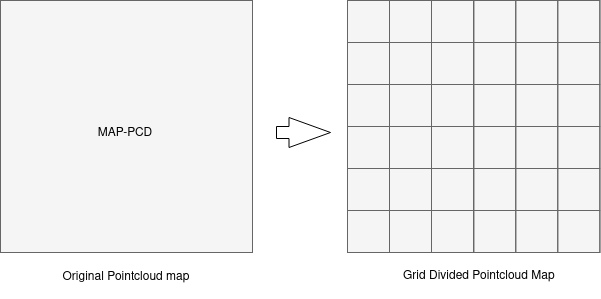

The diagram above was exported from draw.io. Its source (the exported page's mxGraphModel, read from the mxfile embedded in the PNG):
<mxGraphModel dx="794" dy="502" grid="0" gridSize="10" guides="1" tooltips="1" connect="1" arrows="1" fold="1" page="1" pageScale="1" pageWidth="827" pageHeight="1169" math="0" shadow="0">
  <root>
    <mxCell id="0" />
    <mxCell id="1" parent="0" />
    <mxCell id="ruApl5Zd4wYb_pCk2o2x-165" value="" style="childLayout=tableLayout;recursiveResize=0;shadow=0;fillColor=#f5f5f5;fontColor=#333333;strokeColor=#666666;strokeWidth=0;" vertex="1" parent="1">
      <mxGeometry x="439" y="135" width="126.25" height="252" as="geometry" />
    </mxCell>
    <mxCell id="ruApl5Zd4wYb_pCk2o2x-166" value="" style="shape=tableRow;horizontal=0;startSize=0;swimlaneHead=0;swimlaneBody=0;top=0;left=0;bottom=0;right=0;dropTarget=0;collapsible=0;recursiveResize=0;expand=0;fontStyle=0;fillColor=none;strokeColor=inherit;" vertex="1" parent="ruApl5Zd4wYb_pCk2o2x-165">
      <mxGeometry width="126.25" height="42" as="geometry" />
    </mxCell>
    <mxCell id="ruApl5Zd4wYb_pCk2o2x-167" value="" style="connectable=0;recursiveResize=0;strokeColor=inherit;fillColor=none;align=center;whiteSpace=wrap;html=1;" vertex="1" parent="ruApl5Zd4wYb_pCk2o2x-166">
      <mxGeometry width="42" height="42" as="geometry">
        <mxRectangle width="42" height="42" as="alternateBounds" />
      </mxGeometry>
    </mxCell>
    <mxCell id="ruApl5Zd4wYb_pCk2o2x-168" value="" style="connectable=0;recursiveResize=0;strokeColor=inherit;fillColor=none;align=center;whiteSpace=wrap;html=1;" vertex="1" parent="ruApl5Zd4wYb_pCk2o2x-166">
      <mxGeometry x="42" width="42" height="42" as="geometry">
        <mxRectangle width="42" height="42" as="alternateBounds" />
      </mxGeometry>
    </mxCell>
    <mxCell id="ruApl5Zd4wYb_pCk2o2x-169" value="" style="connectable=0;recursiveResize=0;strokeColor=inherit;fillColor=none;align=center;whiteSpace=wrap;html=1;" vertex="1" parent="ruApl5Zd4wYb_pCk2o2x-166">
      <mxGeometry x="84" width="42" height="42" as="geometry">
        <mxRectangle width="42" height="42" as="alternateBounds" />
      </mxGeometry>
    </mxCell>
    <mxCell id="ruApl5Zd4wYb_pCk2o2x-170" style="shape=tableRow;horizontal=0;startSize=0;swimlaneHead=0;swimlaneBody=0;top=0;left=0;bottom=0;right=0;dropTarget=0;collapsible=0;recursiveResize=0;expand=0;fontStyle=0;fillColor=none;strokeColor=inherit;" vertex="1" parent="ruApl5Zd4wYb_pCk2o2x-165">
      <mxGeometry y="42" width="126.25" height="42" as="geometry" />
    </mxCell>
    <mxCell id="ruApl5Zd4wYb_pCk2o2x-171" value="" style="connectable=0;recursiveResize=0;strokeColor=inherit;fillColor=none;align=center;whiteSpace=wrap;html=1;" vertex="1" parent="ruApl5Zd4wYb_pCk2o2x-170">
      <mxGeometry width="42" height="42" as="geometry">
        <mxRectangle width="42" height="42" as="alternateBounds" />
      </mxGeometry>
    </mxCell>
    <mxCell id="ruApl5Zd4wYb_pCk2o2x-172" value="" style="connectable=0;recursiveResize=0;strokeColor=inherit;fillColor=none;align=center;whiteSpace=wrap;html=1;" vertex="1" parent="ruApl5Zd4wYb_pCk2o2x-170">
      <mxGeometry x="42" width="42" height="42" as="geometry">
        <mxRectangle width="42" height="42" as="alternateBounds" />
      </mxGeometry>
    </mxCell>
    <mxCell id="ruApl5Zd4wYb_pCk2o2x-173" value="" style="connectable=0;recursiveResize=0;strokeColor=inherit;fillColor=none;align=center;whiteSpace=wrap;html=1;" vertex="1" parent="ruApl5Zd4wYb_pCk2o2x-170">
      <mxGeometry x="84" width="42" height="42" as="geometry">
        <mxRectangle width="42" height="42" as="alternateBounds" />
      </mxGeometry>
    </mxCell>
    <mxCell id="ruApl5Zd4wYb_pCk2o2x-256" style="shape=tableRow;horizontal=0;startSize=0;swimlaneHead=0;swimlaneBody=0;top=0;left=0;bottom=0;right=0;dropTarget=0;collapsible=0;recursiveResize=0;expand=0;fontStyle=0;fillColor=none;strokeColor=inherit;" vertex="1" parent="ruApl5Zd4wYb_pCk2o2x-165">
      <mxGeometry y="84" width="126.25" height="42" as="geometry" />
    </mxCell>
    <mxCell id="ruApl5Zd4wYb_pCk2o2x-257" value="" style="connectable=0;recursiveResize=0;strokeColor=inherit;fillColor=none;align=center;whiteSpace=wrap;html=1;" vertex="1" parent="ruApl5Zd4wYb_pCk2o2x-256">
      <mxGeometry width="42" height="42" as="geometry">
        <mxRectangle width="42" height="42" as="alternateBounds" />
      </mxGeometry>
    </mxCell>
    <mxCell id="ruApl5Zd4wYb_pCk2o2x-258" value="" style="connectable=0;recursiveResize=0;strokeColor=inherit;fillColor=none;align=center;whiteSpace=wrap;html=1;" vertex="1" parent="ruApl5Zd4wYb_pCk2o2x-256">
      <mxGeometry x="42" width="42" height="42" as="geometry">
        <mxRectangle width="42" height="42" as="alternateBounds" />
      </mxGeometry>
    </mxCell>
    <mxCell id="ruApl5Zd4wYb_pCk2o2x-259" value="" style="connectable=0;recursiveResize=0;strokeColor=inherit;fillColor=none;align=center;whiteSpace=wrap;html=1;" vertex="1" parent="ruApl5Zd4wYb_pCk2o2x-256">
      <mxGeometry x="84" width="42" height="42" as="geometry">
        <mxRectangle width="42" height="42" as="alternateBounds" />
      </mxGeometry>
    </mxCell>
    <mxCell id="ruApl5Zd4wYb_pCk2o2x-264" style="shape=tableRow;horizontal=0;startSize=0;swimlaneHead=0;swimlaneBody=0;top=0;left=0;bottom=0;right=0;dropTarget=0;collapsible=0;recursiveResize=0;expand=0;fontStyle=0;fillColor=none;strokeColor=inherit;" vertex="1" parent="ruApl5Zd4wYb_pCk2o2x-165">
      <mxGeometry y="126" width="126.25" height="42" as="geometry" />
    </mxCell>
    <mxCell id="ruApl5Zd4wYb_pCk2o2x-265" value="" style="connectable=0;recursiveResize=0;strokeColor=inherit;fillColor=none;align=center;whiteSpace=wrap;html=1;" vertex="1" parent="ruApl5Zd4wYb_pCk2o2x-264">
      <mxGeometry width="42" height="42" as="geometry">
        <mxRectangle width="42" height="42" as="alternateBounds" />
      </mxGeometry>
    </mxCell>
    <mxCell id="ruApl5Zd4wYb_pCk2o2x-266" value="" style="connectable=0;recursiveResize=0;strokeColor=inherit;fillColor=none;align=center;whiteSpace=wrap;html=1;" vertex="1" parent="ruApl5Zd4wYb_pCk2o2x-264">
      <mxGeometry x="42" width="42" height="42" as="geometry">
        <mxRectangle width="42" height="42" as="alternateBounds" />
      </mxGeometry>
    </mxCell>
    <mxCell id="ruApl5Zd4wYb_pCk2o2x-267" value="" style="connectable=0;recursiveResize=0;strokeColor=inherit;fillColor=none;align=center;whiteSpace=wrap;html=1;" vertex="1" parent="ruApl5Zd4wYb_pCk2o2x-264">
      <mxGeometry x="84" width="42" height="42" as="geometry">
        <mxRectangle width="42" height="42" as="alternateBounds" />
      </mxGeometry>
    </mxCell>
    <mxCell id="ruApl5Zd4wYb_pCk2o2x-260" style="shape=tableRow;horizontal=0;startSize=0;swimlaneHead=0;swimlaneBody=0;top=0;left=0;bottom=0;right=0;dropTarget=0;collapsible=0;recursiveResize=0;expand=0;fontStyle=0;fillColor=none;strokeColor=inherit;" vertex="1" parent="ruApl5Zd4wYb_pCk2o2x-165">
      <mxGeometry y="168" width="126.25" height="42" as="geometry" />
    </mxCell>
    <mxCell id="ruApl5Zd4wYb_pCk2o2x-261" value="" style="connectable=0;recursiveResize=0;strokeColor=inherit;fillColor=none;align=center;whiteSpace=wrap;html=1;" vertex="1" parent="ruApl5Zd4wYb_pCk2o2x-260">
      <mxGeometry width="42" height="42" as="geometry">
        <mxRectangle width="42" height="42" as="alternateBounds" />
      </mxGeometry>
    </mxCell>
    <mxCell id="ruApl5Zd4wYb_pCk2o2x-262" value="" style="connectable=0;recursiveResize=0;strokeColor=inherit;fillColor=none;align=center;whiteSpace=wrap;html=1;" vertex="1" parent="ruApl5Zd4wYb_pCk2o2x-260">
      <mxGeometry x="42" width="42" height="42" as="geometry">
        <mxRectangle width="42" height="42" as="alternateBounds" />
      </mxGeometry>
    </mxCell>
    <mxCell id="ruApl5Zd4wYb_pCk2o2x-263" value="" style="connectable=0;recursiveResize=0;strokeColor=inherit;fillColor=none;align=center;whiteSpace=wrap;html=1;" vertex="1" parent="ruApl5Zd4wYb_pCk2o2x-260">
      <mxGeometry x="84" width="42" height="42" as="geometry">
        <mxRectangle width="42" height="42" as="alternateBounds" />
      </mxGeometry>
    </mxCell>
    <mxCell id="ruApl5Zd4wYb_pCk2o2x-174" style="shape=tableRow;horizontal=0;startSize=0;swimlaneHead=0;swimlaneBody=0;top=0;left=0;bottom=0;right=0;dropTarget=0;collapsible=0;recursiveResize=0;expand=0;fontStyle=0;fillColor=none;strokeColor=inherit;" vertex="1" parent="ruApl5Zd4wYb_pCk2o2x-165">
      <mxGeometry y="210" width="126.25" height="42" as="geometry" />
    </mxCell>
    <mxCell id="ruApl5Zd4wYb_pCk2o2x-175" value="" style="connectable=0;recursiveResize=0;strokeColor=inherit;fillColor=none;align=center;whiteSpace=wrap;html=1;" vertex="1" parent="ruApl5Zd4wYb_pCk2o2x-174">
      <mxGeometry width="42" height="42" as="geometry">
        <mxRectangle width="42" height="42" as="alternateBounds" />
      </mxGeometry>
    </mxCell>
    <mxCell id="ruApl5Zd4wYb_pCk2o2x-176" value="" style="connectable=0;recursiveResize=0;strokeColor=inherit;fillColor=none;align=center;whiteSpace=wrap;html=1;" vertex="1" parent="ruApl5Zd4wYb_pCk2o2x-174">
      <mxGeometry x="42" width="42" height="42" as="geometry">
        <mxRectangle width="42" height="42" as="alternateBounds" />
      </mxGeometry>
    </mxCell>
    <mxCell id="ruApl5Zd4wYb_pCk2o2x-177" value="" style="connectable=0;recursiveResize=0;strokeColor=inherit;fillColor=none;align=center;whiteSpace=wrap;html=1;" vertex="1" parent="ruApl5Zd4wYb_pCk2o2x-174">
      <mxGeometry x="84" width="42" height="42" as="geometry">
        <mxRectangle width="42" height="42" as="alternateBounds" />
      </mxGeometry>
    </mxCell>
    <mxCell id="ruApl5Zd4wYb_pCk2o2x-204" value="" style="shape=table;html=1;whiteSpace=wrap;startSize=0;container=1;collapsible=0;childLayout=tableLayout;columnLines=0;rowLines=0;fontSize=16;strokeColor=#666666;fillColor=#f5f5f5;fontColor=#333333;" vertex="1" parent="1">
      <mxGeometry x="92" y="135" width="252" height="252" as="geometry" />
    </mxCell>
    <mxCell id="ruApl5Zd4wYb_pCk2o2x-205" value="" style="shape=tableRow;horizontal=0;startSize=0;swimlaneHead=0;swimlaneBody=0;top=0;left=0;bottom=0;right=0;collapsible=0;dropTarget=0;fillColor=none;points=[[0,0.5],[1,0.5]];portConstraint=eastwest;fontSize=16;strokeColor=inherit;" vertex="1" parent="ruApl5Zd4wYb_pCk2o2x-204">
      <mxGeometry width="252" height="90" as="geometry" />
    </mxCell>
    <mxCell id="ruApl5Zd4wYb_pCk2o2x-206" value="" style="shape=partialRectangle;html=1;whiteSpace=wrap;connectable=0;fillColor=none;top=0;left=0;bottom=0;right=0;overflow=hidden;fontSize=12;strokeColor=inherit;" vertex="1" parent="ruApl5Zd4wYb_pCk2o2x-205">
      <mxGeometry width="93" height="90" as="geometry">
        <mxRectangle width="93" height="90" as="alternateBounds" />
      </mxGeometry>
    </mxCell>
    <mxCell id="ruApl5Zd4wYb_pCk2o2x-207" value="" style="shape=partialRectangle;html=1;whiteSpace=wrap;connectable=0;fillColor=none;top=0;left=0;bottom=0;right=0;overflow=hidden;fontSize=12;strokeColor=inherit;" vertex="1" parent="ruApl5Zd4wYb_pCk2o2x-205">
      <mxGeometry x="93" width="64" height="90" as="geometry">
        <mxRectangle width="64" height="90" as="alternateBounds" />
      </mxGeometry>
    </mxCell>
    <mxCell id="ruApl5Zd4wYb_pCk2o2x-208" value="" style="shape=partialRectangle;html=1;whiteSpace=wrap;connectable=0;fillColor=none;top=0;left=0;bottom=0;right=0;overflow=hidden;fontSize=12;strokeColor=inherit;" vertex="1" parent="ruApl5Zd4wYb_pCk2o2x-205">
      <mxGeometry x="157" width="95" height="90" as="geometry">
        <mxRectangle width="95" height="90" as="alternateBounds" />
      </mxGeometry>
    </mxCell>
    <mxCell id="ruApl5Zd4wYb_pCk2o2x-209" value="" style="shape=tableRow;horizontal=0;startSize=0;swimlaneHead=0;swimlaneBody=0;top=0;left=0;bottom=0;right=0;collapsible=0;dropTarget=0;fillColor=none;points=[[0,0.5],[1,0.5]];portConstraint=eastwest;fontSize=16;strokeColor=inherit;" vertex="1" parent="ruApl5Zd4wYb_pCk2o2x-204">
      <mxGeometry y="90" width="252" height="86" as="geometry" />
    </mxCell>
    <mxCell id="ruApl5Zd4wYb_pCk2o2x-210" value="" style="shape=partialRectangle;html=1;whiteSpace=wrap;connectable=0;fillColor=none;top=0;left=0;bottom=0;right=0;overflow=hidden;fontSize=12;strokeColor=inherit;" vertex="1" parent="ruApl5Zd4wYb_pCk2o2x-209">
      <mxGeometry width="93" height="86" as="geometry">
        <mxRectangle width="93" height="86" as="alternateBounds" />
      </mxGeometry>
    </mxCell>
    <mxCell id="ruApl5Zd4wYb_pCk2o2x-211" value="MAP-PCD" style="shape=partialRectangle;html=1;whiteSpace=wrap;connectable=0;fillColor=none;top=0;left=0;bottom=0;right=0;overflow=hidden;fontSize=12;strokeColor=inherit;" vertex="1" parent="ruApl5Zd4wYb_pCk2o2x-209">
      <mxGeometry x="93" width="64" height="86" as="geometry">
        <mxRectangle width="64" height="86" as="alternateBounds" />
      </mxGeometry>
    </mxCell>
    <mxCell id="ruApl5Zd4wYb_pCk2o2x-212" value="" style="shape=partialRectangle;html=1;whiteSpace=wrap;connectable=0;fillColor=none;top=0;left=0;bottom=0;right=0;overflow=hidden;fontSize=12;strokeColor=inherit;" vertex="1" parent="ruApl5Zd4wYb_pCk2o2x-209">
      <mxGeometry x="157" width="95" height="86" as="geometry">
        <mxRectangle width="95" height="86" as="alternateBounds" />
      </mxGeometry>
    </mxCell>
    <mxCell id="ruApl5Zd4wYb_pCk2o2x-302" value="" style="shape=singleArrow;whiteSpace=wrap;html=1;arrowWidth=0.4;arrowSize=0.4;" vertex="1" parent="ruApl5Zd4wYb_pCk2o2x-209">
      <mxGeometry x="252" width="NaN" height="86" as="geometry">
        <mxRectangle width="NaN" height="86" as="alternateBounds" />
      </mxGeometry>
    </mxCell>
    <mxCell id="ruApl5Zd4wYb_pCk2o2x-213" value="" style="shape=tableRow;horizontal=0;startSize=0;swimlaneHead=0;swimlaneBody=0;top=0;left=0;bottom=0;right=0;collapsible=0;dropTarget=0;fillColor=none;points=[[0,0.5],[1,0.5]];portConstraint=eastwest;fontSize=16;strokeColor=inherit;" vertex="1" parent="ruApl5Zd4wYb_pCk2o2x-204">
      <mxGeometry y="176" width="252" height="76" as="geometry" />
    </mxCell>
    <mxCell id="ruApl5Zd4wYb_pCk2o2x-214" value="" style="shape=partialRectangle;html=1;whiteSpace=wrap;connectable=0;fillColor=none;top=0;left=0;bottom=0;right=0;overflow=hidden;fontSize=12;strokeColor=inherit;" vertex="1" parent="ruApl5Zd4wYb_pCk2o2x-213">
      <mxGeometry width="93" height="76" as="geometry">
        <mxRectangle width="93" height="76" as="alternateBounds" />
      </mxGeometry>
    </mxCell>
    <mxCell id="ruApl5Zd4wYb_pCk2o2x-215" value="" style="shape=partialRectangle;html=1;whiteSpace=wrap;connectable=0;fillColor=none;top=0;left=0;bottom=0;right=0;overflow=hidden;fontSize=12;strokeColor=inherit;" vertex="1" parent="ruApl5Zd4wYb_pCk2o2x-213">
      <mxGeometry x="93" width="64" height="76" as="geometry">
        <mxRectangle width="64" height="76" as="alternateBounds" />
      </mxGeometry>
    </mxCell>
    <mxCell id="ruApl5Zd4wYb_pCk2o2x-216" value="" style="shape=partialRectangle;html=1;whiteSpace=wrap;connectable=0;fillColor=none;top=0;left=0;bottom=0;right=0;overflow=hidden;fontSize=12;strokeColor=inherit;" vertex="1" parent="ruApl5Zd4wYb_pCk2o2x-213">
      <mxGeometry x="157" width="95" height="76" as="geometry">
        <mxRectangle width="95" height="76" as="alternateBounds" />
      </mxGeometry>
    </mxCell>
    <mxCell id="ruApl5Zd4wYb_pCk2o2x-268" value="" style="childLayout=tableLayout;recursiveResize=0;shadow=0;fillColor=#f5f5f5;fontColor=#333333;strokeColor=#666666;" vertex="1" parent="1">
      <mxGeometry x="565.25" y="135" width="126.25" height="252" as="geometry" />
    </mxCell>
    <mxCell id="ruApl5Zd4wYb_pCk2o2x-269" value="" style="shape=tableRow;horizontal=0;startSize=0;swimlaneHead=0;swimlaneBody=0;top=0;left=0;bottom=0;right=0;dropTarget=0;collapsible=0;recursiveResize=0;expand=0;fontStyle=0;fillColor=none;strokeColor=inherit;" vertex="1" parent="ruApl5Zd4wYb_pCk2o2x-268">
      <mxGeometry width="126.25" height="42" as="geometry" />
    </mxCell>
    <mxCell id="ruApl5Zd4wYb_pCk2o2x-270" value="" style="connectable=0;recursiveResize=0;strokeColor=inherit;fillColor=none;align=center;whiteSpace=wrap;html=1;" vertex="1" parent="ruApl5Zd4wYb_pCk2o2x-269">
      <mxGeometry width="42" height="42" as="geometry">
        <mxRectangle width="42" height="42" as="alternateBounds" />
      </mxGeometry>
    </mxCell>
    <mxCell id="ruApl5Zd4wYb_pCk2o2x-271" value="" style="connectable=0;recursiveResize=0;strokeColor=inherit;fillColor=none;align=center;whiteSpace=wrap;html=1;" vertex="1" parent="ruApl5Zd4wYb_pCk2o2x-269">
      <mxGeometry x="42" width="42" height="42" as="geometry">
        <mxRectangle width="42" height="42" as="alternateBounds" />
      </mxGeometry>
    </mxCell>
    <mxCell id="ruApl5Zd4wYb_pCk2o2x-272" value="" style="connectable=0;recursiveResize=0;strokeColor=inherit;fillColor=none;align=center;whiteSpace=wrap;html=1;" vertex="1" parent="ruApl5Zd4wYb_pCk2o2x-269">
      <mxGeometry x="84" width="42" height="42" as="geometry">
        <mxRectangle width="42" height="42" as="alternateBounds" />
      </mxGeometry>
    </mxCell>
    <mxCell id="ruApl5Zd4wYb_pCk2o2x-273" style="shape=tableRow;horizontal=0;startSize=0;swimlaneHead=0;swimlaneBody=0;top=0;left=0;bottom=0;right=0;dropTarget=0;collapsible=0;recursiveResize=0;expand=0;fontStyle=0;fillColor=none;strokeColor=inherit;" vertex="1" parent="ruApl5Zd4wYb_pCk2o2x-268">
      <mxGeometry y="42" width="126.25" height="42" as="geometry" />
    </mxCell>
    <mxCell id="ruApl5Zd4wYb_pCk2o2x-274" value="" style="connectable=0;recursiveResize=0;strokeColor=inherit;fillColor=none;align=center;whiteSpace=wrap;html=1;" vertex="1" parent="ruApl5Zd4wYb_pCk2o2x-273">
      <mxGeometry width="42" height="42" as="geometry">
        <mxRectangle width="42" height="42" as="alternateBounds" />
      </mxGeometry>
    </mxCell>
    <mxCell id="ruApl5Zd4wYb_pCk2o2x-275" value="" style="connectable=0;recursiveResize=0;strokeColor=inherit;fillColor=none;align=center;whiteSpace=wrap;html=1;" vertex="1" parent="ruApl5Zd4wYb_pCk2o2x-273">
      <mxGeometry x="42" width="42" height="42" as="geometry">
        <mxRectangle width="42" height="42" as="alternateBounds" />
      </mxGeometry>
    </mxCell>
    <mxCell id="ruApl5Zd4wYb_pCk2o2x-276" value="" style="connectable=0;recursiveResize=0;strokeColor=inherit;fillColor=none;align=center;whiteSpace=wrap;html=1;" vertex="1" parent="ruApl5Zd4wYb_pCk2o2x-273">
      <mxGeometry x="84" width="42" height="42" as="geometry">
        <mxRectangle width="42" height="42" as="alternateBounds" />
      </mxGeometry>
    </mxCell>
    <mxCell id="ruApl5Zd4wYb_pCk2o2x-277" style="shape=tableRow;horizontal=0;startSize=0;swimlaneHead=0;swimlaneBody=0;top=0;left=0;bottom=0;right=0;dropTarget=0;collapsible=0;recursiveResize=0;expand=0;fontStyle=0;fillColor=none;strokeColor=inherit;" vertex="1" parent="ruApl5Zd4wYb_pCk2o2x-268">
      <mxGeometry y="84" width="126.25" height="42" as="geometry" />
    </mxCell>
    <mxCell id="ruApl5Zd4wYb_pCk2o2x-278" value="" style="connectable=0;recursiveResize=0;strokeColor=inherit;fillColor=none;align=center;whiteSpace=wrap;html=1;" vertex="1" parent="ruApl5Zd4wYb_pCk2o2x-277">
      <mxGeometry width="42" height="42" as="geometry">
        <mxRectangle width="42" height="42" as="alternateBounds" />
      </mxGeometry>
    </mxCell>
    <mxCell id="ruApl5Zd4wYb_pCk2o2x-279" value="" style="connectable=0;recursiveResize=0;strokeColor=inherit;fillColor=none;align=center;whiteSpace=wrap;html=1;" vertex="1" parent="ruApl5Zd4wYb_pCk2o2x-277">
      <mxGeometry x="42" width="42" height="42" as="geometry">
        <mxRectangle width="42" height="42" as="alternateBounds" />
      </mxGeometry>
    </mxCell>
    <mxCell id="ruApl5Zd4wYb_pCk2o2x-280" value="" style="connectable=0;recursiveResize=0;strokeColor=inherit;fillColor=none;align=center;whiteSpace=wrap;html=1;" vertex="1" parent="ruApl5Zd4wYb_pCk2o2x-277">
      <mxGeometry x="84" width="42" height="42" as="geometry">
        <mxRectangle width="42" height="42" as="alternateBounds" />
      </mxGeometry>
    </mxCell>
    <mxCell id="ruApl5Zd4wYb_pCk2o2x-281" style="shape=tableRow;horizontal=0;startSize=0;swimlaneHead=0;swimlaneBody=0;top=0;left=0;bottom=0;right=0;dropTarget=0;collapsible=0;recursiveResize=0;expand=0;fontStyle=0;fillColor=none;strokeColor=inherit;" vertex="1" parent="ruApl5Zd4wYb_pCk2o2x-268">
      <mxGeometry y="126" width="126.25" height="42" as="geometry" />
    </mxCell>
    <mxCell id="ruApl5Zd4wYb_pCk2o2x-282" value="" style="connectable=0;recursiveResize=0;strokeColor=inherit;fillColor=none;align=center;whiteSpace=wrap;html=1;" vertex="1" parent="ruApl5Zd4wYb_pCk2o2x-281">
      <mxGeometry width="42" height="42" as="geometry">
        <mxRectangle width="42" height="42" as="alternateBounds" />
      </mxGeometry>
    </mxCell>
    <mxCell id="ruApl5Zd4wYb_pCk2o2x-283" value="" style="connectable=0;recursiveResize=0;strokeColor=inherit;fillColor=none;align=center;whiteSpace=wrap;html=1;" vertex="1" parent="ruApl5Zd4wYb_pCk2o2x-281">
      <mxGeometry x="42" width="42" height="42" as="geometry">
        <mxRectangle width="42" height="42" as="alternateBounds" />
      </mxGeometry>
    </mxCell>
    <mxCell id="ruApl5Zd4wYb_pCk2o2x-284" value="" style="connectable=0;recursiveResize=0;strokeColor=inherit;fillColor=none;align=center;whiteSpace=wrap;html=1;" vertex="1" parent="ruApl5Zd4wYb_pCk2o2x-281">
      <mxGeometry x="84" width="42" height="42" as="geometry">
        <mxRectangle width="42" height="42" as="alternateBounds" />
      </mxGeometry>
    </mxCell>
    <mxCell id="ruApl5Zd4wYb_pCk2o2x-285" style="shape=tableRow;horizontal=0;startSize=0;swimlaneHead=0;swimlaneBody=0;top=0;left=0;bottom=0;right=0;dropTarget=0;collapsible=0;recursiveResize=0;expand=0;fontStyle=0;fillColor=none;strokeColor=inherit;" vertex="1" parent="ruApl5Zd4wYb_pCk2o2x-268">
      <mxGeometry y="168" width="126.25" height="42" as="geometry" />
    </mxCell>
    <mxCell id="ruApl5Zd4wYb_pCk2o2x-286" value="" style="connectable=0;recursiveResize=0;strokeColor=inherit;fillColor=none;align=center;whiteSpace=wrap;html=1;" vertex="1" parent="ruApl5Zd4wYb_pCk2o2x-285">
      <mxGeometry width="42" height="42" as="geometry">
        <mxRectangle width="42" height="42" as="alternateBounds" />
      </mxGeometry>
    </mxCell>
    <mxCell id="ruApl5Zd4wYb_pCk2o2x-287" value="" style="connectable=0;recursiveResize=0;strokeColor=inherit;fillColor=none;align=center;whiteSpace=wrap;html=1;" vertex="1" parent="ruApl5Zd4wYb_pCk2o2x-285">
      <mxGeometry x="42" width="42" height="42" as="geometry">
        <mxRectangle width="42" height="42" as="alternateBounds" />
      </mxGeometry>
    </mxCell>
    <mxCell id="ruApl5Zd4wYb_pCk2o2x-288" value="" style="connectable=0;recursiveResize=0;strokeColor=inherit;fillColor=none;align=center;whiteSpace=wrap;html=1;" vertex="1" parent="ruApl5Zd4wYb_pCk2o2x-285">
      <mxGeometry x="84" width="42" height="42" as="geometry">
        <mxRectangle width="42" height="42" as="alternateBounds" />
      </mxGeometry>
    </mxCell>
    <mxCell id="ruApl5Zd4wYb_pCk2o2x-289" style="shape=tableRow;horizontal=0;startSize=0;swimlaneHead=0;swimlaneBody=0;top=0;left=0;bottom=0;right=0;dropTarget=0;collapsible=0;recursiveResize=0;expand=0;fontStyle=0;fillColor=none;strokeColor=inherit;" vertex="1" parent="ruApl5Zd4wYb_pCk2o2x-268">
      <mxGeometry y="210" width="126.25" height="42" as="geometry" />
    </mxCell>
    <mxCell id="ruApl5Zd4wYb_pCk2o2x-290" value="" style="connectable=0;recursiveResize=0;strokeColor=inherit;fillColor=none;align=center;whiteSpace=wrap;html=1;" vertex="1" parent="ruApl5Zd4wYb_pCk2o2x-289">
      <mxGeometry width="42" height="42" as="geometry">
        <mxRectangle width="42" height="42" as="alternateBounds" />
      </mxGeometry>
    </mxCell>
    <mxCell id="ruApl5Zd4wYb_pCk2o2x-291" value="" style="connectable=0;recursiveResize=0;strokeColor=inherit;fillColor=none;align=center;whiteSpace=wrap;html=1;" vertex="1" parent="ruApl5Zd4wYb_pCk2o2x-289">
      <mxGeometry x="42" width="42" height="42" as="geometry">
        <mxRectangle width="42" height="42" as="alternateBounds" />
      </mxGeometry>
    </mxCell>
    <mxCell id="ruApl5Zd4wYb_pCk2o2x-292" value="" style="connectable=0;recursiveResize=0;strokeColor=inherit;fillColor=none;align=center;whiteSpace=wrap;html=1;" vertex="1" parent="ruApl5Zd4wYb_pCk2o2x-289">
      <mxGeometry x="84" width="42" height="42" as="geometry">
        <mxRectangle width="42" height="42" as="alternateBounds" />
      </mxGeometry>
    </mxCell>
    <mxCell id="ruApl5Zd4wYb_pCk2o2x-303" value="" style="edgeStyle=orthogonalEdgeStyle;rounded=0;orthogonalLoop=1;jettySize=auto;html=1;" edge="1" parent="1" source="ruApl5Zd4wYb_pCk2o2x-297" target="ruApl5Zd4wYb_pCk2o2x-302">
      <mxGeometry relative="1" as="geometry" />
    </mxCell>
    <mxCell id="ruApl5Zd4wYb_pCk2o2x-297" value="" style="shape=singleArrow;whiteSpace=wrap;html=1;arrowWidth=0.4;arrowSize=0.7685185185185185;" vertex="1" parent="1">
      <mxGeometry x="368" y="252" width="54" height="30" as="geometry" />
    </mxCell>
    <mxCell id="ruApl5Zd4wYb_pCk2o2x-304" value="Original Pointcloud map " style="text;html=1;align=center;verticalAlign=middle;whiteSpace=wrap;rounded=0;" vertex="1" parent="1">
      <mxGeometry x="144" y="397" width="148" height="30" as="geometry" />
    </mxCell>
    <mxCell id="ruApl5Zd4wYb_pCk2o2x-305" value="Grid Divided Pointcloud Map" style="text;whiteSpace=wrap;html=1;" vertex="1" parent="1">
      <mxGeometry x="493" y="397" width="155" height="36" as="geometry" />
    </mxCell>
  </root>
</mxGraphModel>